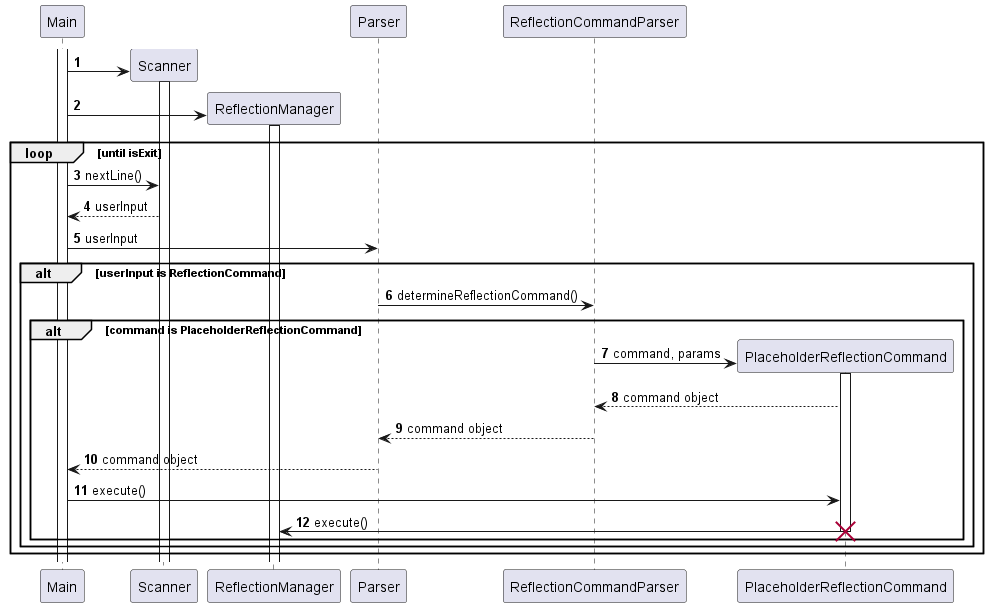

The diagram above was rendered by PlantUML. Its source (embedded in the PNG):
@startuml
'https://plantuml.com/sequence-diagram

autonumber

participant Main
participant Scanner
participant ReflectionManager
participant Parser
participant ReflectionCommandParser
participant PlaceholderReflectionCommand

activate Main

create Scanner
Main -> Scanner
activate Scanner

create ReflectionManager
Main -> ReflectionManager
activate ReflectionManager

loop until isExit

    Main -> Scanner: nextLine()
    Scanner --> Main: userInput
    Main -> Parser: userInput
    alt userInput is ReflectionCommand
        Parser -> ReflectionCommandParser: determineReflectionCommand()
        alt command is PlaceholderReflectionCommand
            create PlaceholderReflectionCommand
            ReflectionCommandParser -> PlaceholderReflectionCommand: command, params
            activate PlaceholderReflectionCommand
            PlaceholderReflectionCommand --> ReflectionCommandParser: command object
            ReflectionCommandParser --> Parser: command object
            Parser --> Main: command object
            Main -> PlaceholderReflectionCommand: execute()
            PlaceholderReflectionCommand -> ReflectionManager: execute()
            destroy PlaceholderReflectionCommand
        end
    end
end

@enduml